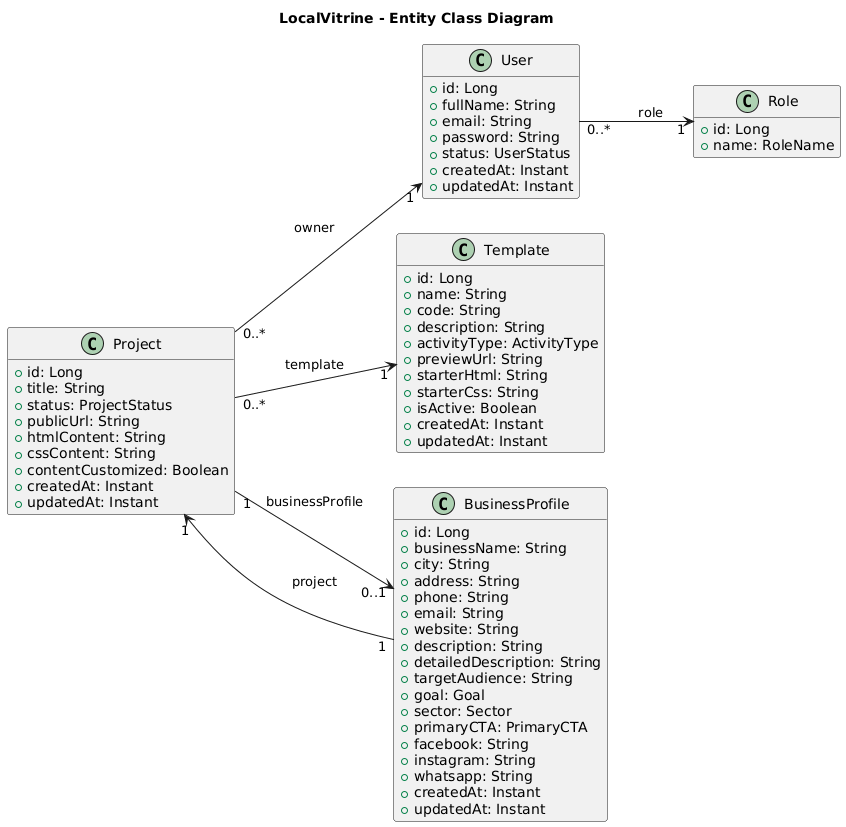

The diagram above was rendered by PlantUML. Its source (embedded in the PNG):
@startuml
title LocalVitrine - Entity Class Diagram
left to right direction
hide empty members

class User {
  +id: Long
  +fullName: String
  +email: String
  +password: String
  +status: UserStatus
  +createdAt: Instant
  +updatedAt: Instant
}

class Role {
  +id: Long
  +name: RoleName
}

class Project {
  +id: Long
  +title: String
  +status: ProjectStatus
  +publicUrl: String
  +htmlContent: String
  +cssContent: String
  +contentCustomized: Boolean
  +createdAt: Instant
  +updatedAt: Instant
}

class Template {
  +id: Long
  +name: String
  +code: String
  +description: String
  +activityType: ActivityType
  +previewUrl: String
  +starterHtml: String
  +starterCss: String
  +isActive: Boolean
  +createdAt: Instant
  +updatedAt: Instant
}

class BusinessProfile {
  +id: Long
  +businessName: String
  +city: String
  +address: String
  +phone: String
  +email: String
  +website: String
  +description: String
  +detailedDescription: String
  +targetAudience: String
  +goal: Goal
  +sector: Sector
  +primaryCTA: PrimaryCTA
  +facebook: String
  +instagram: String
  +whatsapp: String
  +createdAt: Instant
  +updatedAt: Instant
}

' Relationships between entities
User "0..*" --> "1" Role : role
Project "0..*" --> "1" User : owner
Project "0..*" --> "1" Template : template
Project "1" --> "0..1" BusinessProfile : businessProfile
BusinessProfile "1" --> "1" Project : project

@enduml